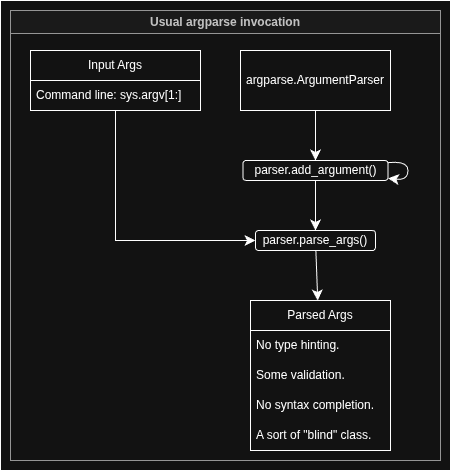

The diagram above was exported from draw.io. Its source (the exported page's mxGraphModel, read from the mxfile embedded in the PNG):
<mxGraphModel dx="1426" dy="877" grid="1" gridSize="10" guides="1" tooltips="1" connect="1" arrows="1" fold="1" page="1" pageScale="1" pageWidth="850" pageHeight="1100" math="0" shadow="0">
  <root>
    <mxCell id="0" />
    <mxCell id="1" parent="0" />
    <mxCell id="2" value="" style="rounded=0;whiteSpace=wrap;html=1;" vertex="1" parent="1">
      <mxGeometry x="700" y="170" width="450" height="470" as="geometry" />
    </mxCell>
    <mxCell id="3" value="Usual argparse invocation" style="swimlane;whiteSpace=wrap;html=1;fillColor=#f5f5f5;fontColor=#333333;strokeColor=#666666;fillStyle=solid;" vertex="1" parent="1">
      <mxGeometry x="710" y="180" width="430" height="450" as="geometry" />
    </mxCell>
    <mxCell id="4" style="edgeStyle=none;curved=1;rounded=0;orthogonalLoop=1;jettySize=auto;html=1;fontSize=12;startSize=8;endSize=8;" edge="1" parent="3" source="5" target="6">
      <mxGeometry relative="1" as="geometry" />
    </mxCell>
    <mxCell id="5" value="argparse.ArgumentParser" style="rounded=0;whiteSpace=wrap;html=1;" vertex="1" parent="3">
      <mxGeometry x="230" y="40" width="150" height="60" as="geometry" />
    </mxCell>
    <mxCell id="6" value="parser.add_argument()" style="rounded=1;whiteSpace=wrap;html=1;" vertex="1" parent="3">
      <mxGeometry x="232.5" y="150" width="145" height="20" as="geometry" />
    </mxCell>
    <mxCell id="7" style="edgeStyle=none;curved=1;rounded=0;orthogonalLoop=1;jettySize=auto;html=1;fontSize=12;startSize=8;endSize=8;" edge="1" parent="3" source="6" target="6">
      <mxGeometry relative="1" as="geometry" />
    </mxCell>
    <mxCell id="8" value="parser.parse_args()" style="rounded=1;whiteSpace=wrap;html=1;" vertex="1" parent="3">
      <mxGeometry x="245" y="220" width="120" height="20" as="geometry" />
    </mxCell>
    <mxCell id="9" style="edgeStyle=none;curved=1;rounded=0;orthogonalLoop=1;jettySize=auto;html=1;fontSize=12;startSize=8;endSize=8;entryX=0.5;entryY=0;entryDx=0;entryDy=0;" edge="1" parent="3" source="6" target="8">
      <mxGeometry relative="1" as="geometry">
        <mxPoint x="300" y="250" as="targetPoint" />
      </mxGeometry>
    </mxCell>
    <mxCell id="10" style="edgeStyle=orthogonalEdgeStyle;rounded=0;orthogonalLoop=1;jettySize=auto;html=1;entryX=0;entryY=0.5;entryDx=0;entryDy=0;fontSize=12;startSize=8;endSize=8;" edge="1" source="11" target="8" parent="1">
      <mxGeometry relative="1" as="geometry">
        <Array as="points">
          <mxPoint x="815" y="410" />
        </Array>
      </mxGeometry>
    </mxCell>
    <mxCell id="11" value="Input Args" style="swimlane;fontStyle=0;childLayout=stackLayout;horizontal=1;startSize=30;horizontalStack=0;resizeParent=1;resizeParentMax=0;resizeLast=0;collapsible=1;marginBottom=0;whiteSpace=wrap;html=1;" vertex="1" parent="1">
      <mxGeometry x="730" y="220" width="170" height="60" as="geometry" />
    </mxCell>
    <mxCell id="12" value="Command line: sys.argv[1:]" style="text;strokeColor=none;fillColor=none;align=left;verticalAlign=middle;spacingLeft=4;spacingRight=4;overflow=hidden;points=[[0,0.5],[1,0.5]];portConstraint=eastwest;rotatable=0;whiteSpace=wrap;html=1;" vertex="1" parent="11">
      <mxGeometry y="30" width="170" height="30" as="geometry" />
    </mxCell>
    <mxCell id="13" value="Parsed Args" style="swimlane;fontStyle=0;childLayout=stackLayout;horizontal=1;startSize=30;horizontalStack=0;resizeParent=1;resizeParentMax=0;resizeLast=0;collapsible=1;marginBottom=0;whiteSpace=wrap;html=1;" vertex="1" parent="1">
      <mxGeometry x="950" y="470" width="140" height="150" as="geometry" />
    </mxCell>
    <mxCell id="14" value="No type hinting." style="text;strokeColor=none;fillColor=none;align=left;verticalAlign=middle;spacingLeft=4;spacingRight=4;overflow=hidden;points=[[0,0.5],[1,0.5]];portConstraint=eastwest;rotatable=0;whiteSpace=wrap;html=1;" vertex="1" parent="13">
      <mxGeometry y="30" width="140" height="30" as="geometry" />
    </mxCell>
    <mxCell id="15" value="Some validation." style="text;strokeColor=none;fillColor=none;align=left;verticalAlign=middle;spacingLeft=4;spacingRight=4;overflow=hidden;points=[[0,0.5],[1,0.5]];portConstraint=eastwest;rotatable=0;whiteSpace=wrap;html=1;" vertex="1" parent="13">
      <mxGeometry y="60" width="140" height="30" as="geometry" />
    </mxCell>
    <mxCell id="16" value="No syntax completion." style="text;strokeColor=none;fillColor=none;align=left;verticalAlign=middle;spacingLeft=4;spacingRight=4;overflow=hidden;points=[[0,0.5],[1,0.5]];portConstraint=eastwest;rotatable=0;whiteSpace=wrap;html=1;" vertex="1" parent="13">
      <mxGeometry y="90" width="140" height="30" as="geometry" />
    </mxCell>
    <mxCell id="17" value="A sort of &quot;blind&quot; class." style="text;strokeColor=none;fillColor=none;align=left;verticalAlign=middle;spacingLeft=4;spacingRight=4;overflow=hidden;points=[[0,0.5],[1,0.5]];portConstraint=eastwest;rotatable=0;whiteSpace=wrap;html=1;" vertex="1" parent="13">
      <mxGeometry y="120" width="140" height="30" as="geometry" />
    </mxCell>
    <mxCell id="18" style="edgeStyle=none;curved=1;rounded=0;orthogonalLoop=1;jettySize=auto;html=1;fontSize=12;startSize=8;endSize=8;" edge="1" source="8" target="13" parent="1">
      <mxGeometry relative="1" as="geometry" />
    </mxCell>
  </root>
</mxGraphModel>